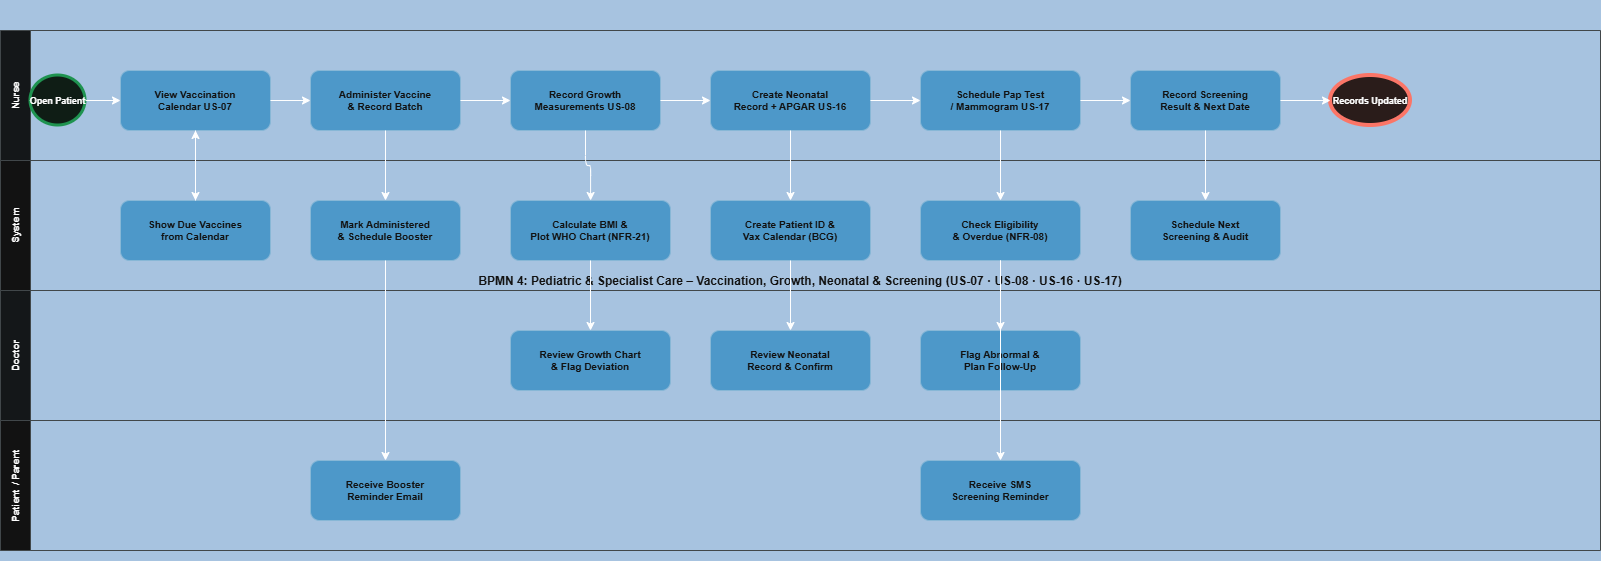

The diagram above was exported from draw.io. Its source (the exported page's mxGraphModel, read from the mxfile embedded in the PNG):
<mxGraphModel dx="1407" dy="820" grid="1" gridSize="10" guides="1" tooltips="1" connect="1" arrows="1" fold="1" page="1" pageScale="1" pageWidth="827" pageHeight="1169" math="0" shadow="0">
  <root>
    <mxCell id="0" />
    <mxCell id="1" parent="0" />
    <mxCell id="pool4" parent="1" style="shape=pool;startSize=30;horizontal=1;fillColor=#1a3a5c;fontColor=#ffffff;fontSize=12;fontStyle=1;strokeColor=#1a3a5c;" value="BPMN 4: Pediatric &amp; Specialist Care – Vaccination, Growth, Neonatal &amp; Screening (US-07 · US-08 · US-16 · US-17)" vertex="1">
      <mxGeometry height="560" width="1600" x="20" y="20" as="geometry" />
    </mxCell>
    <mxCell id="n_lane" parent="pool4" style="swimlane;startSize=30;horizontal=0;fillColor=#f7fafd;strokeColor=#bdc3c7;fontStyle=1;fontSize=10;" value="Nurse" vertex="1">
      <mxGeometry height="130" width="1600" y="30" as="geometry" />
    </mxCell>
    <mxCell id="n_start" parent="n_lane" style="ellipse;aspect=fixed;fillColor=#eafaf1;strokeColor=#27ae60;strokeWidth=3;fontSize=9;fontStyle=1;" value="Open Patient" vertex="1">
      <mxGeometry height="50" width="55" x="30" y="45" as="geometry" />
    </mxCell>
    <mxCell id="n_vax_cal" parent="n_lane" style="rounded=1;fillColor=#2980b9;fontColor=#ffffff;strokeColor=#1a5276;fontSize=10;fontStyle=1;" value="View Vaccination&#10;Calendar US-07" vertex="1">
      <mxGeometry height="60" width="150" x="120" y="40" as="geometry" />
    </mxCell>
    <mxCell id="n_administer" parent="n_lane" style="rounded=1;fillColor=#2980b9;fontColor=#ffffff;strokeColor=#1a5276;fontSize=10;fontStyle=1;" value="Administer Vaccine&#10;&amp; Record Batch" vertex="1">
      <mxGeometry height="60" width="150" x="310" y="40" as="geometry" />
    </mxCell>
    <mxCell id="n_growth" parent="n_lane" style="rounded=1;fillColor=#2980b9;fontColor=#ffffff;strokeColor=#1a5276;fontSize=10;fontStyle=1;" value="Record Growth&#10;Measurements US-08" vertex="1">
      <mxGeometry height="60" width="150" x="510" y="40" as="geometry" />
    </mxCell>
    <mxCell id="n_neo" parent="n_lane" style="rounded=1;fillColor=#2980b9;fontColor=#ffffff;strokeColor=#1a5276;fontSize=10;fontStyle=1;" value="Create Neonatal&#10;Record + APGAR US-16" vertex="1">
      <mxGeometry height="60" width="160" x="710" y="40" as="geometry" />
    </mxCell>
    <mxCell id="n_pap" parent="n_lane" style="rounded=1;fillColor=#2980b9;fontColor=#ffffff;strokeColor=#1a5276;fontSize=10;fontStyle=1;" value="Schedule Pap Test&#10;/ Mammogram US-17" vertex="1">
      <mxGeometry height="60" width="160" x="920" y="40" as="geometry" />
    </mxCell>
    <mxCell id="n_result" parent="n_lane" style="rounded=1;fillColor=#2980b9;fontColor=#ffffff;strokeColor=#1a5276;fontSize=10;fontStyle=1;" value="Record Screening&#10;Result &amp; Next Date" vertex="1">
      <mxGeometry height="60" width="150" x="1130" y="40" as="geometry" />
    </mxCell>
    <mxCell id="n_end" parent="n_lane" style="ellipse;aspect=fixed;fillColor=#fdecea;strokeColor=#e74c3c;strokeWidth=4;fontSize=9;fontStyle=1;" value="Records Updated" vertex="1">
      <mxGeometry height="50" width="80" x="1330" y="45" as="geometry" />
    </mxCell>
    <mxCell id="2" edge="1" parent="n_lane" source="n_start" style="edgeStyle=orthogonalEdgeStyle;" target="n_vax_cal">
      <mxGeometry relative="1" as="geometry" />
    </mxCell>
    <mxCell id="3" edge="1" parent="n_lane" source="n_vax_cal" style="edgeStyle=orthogonalEdgeStyle;" target="n_administer">
      <mxGeometry relative="1" as="geometry" />
    </mxCell>
    <mxCell id="4" edge="1" parent="n_lane" source="n_administer" style="edgeStyle=orthogonalEdgeStyle;" target="n_growth">
      <mxGeometry relative="1" as="geometry" />
    </mxCell>
    <mxCell id="5" edge="1" parent="n_lane" source="n_growth" style="edgeStyle=orthogonalEdgeStyle;" target="n_neo">
      <mxGeometry relative="1" as="geometry" />
    </mxCell>
    <mxCell id="6" edge="1" parent="n_lane" source="n_neo" style="edgeStyle=orthogonalEdgeStyle;" target="n_pap">
      <mxGeometry relative="1" as="geometry" />
    </mxCell>
    <mxCell id="7" edge="1" parent="n_lane" source="n_pap" style="edgeStyle=orthogonalEdgeStyle;" target="n_result">
      <mxGeometry relative="1" as="geometry" />
    </mxCell>
    <mxCell id="8" edge="1" parent="n_lane" source="n_result" style="edgeStyle=orthogonalEdgeStyle;" target="n_end">
      <mxGeometry relative="1" as="geometry" />
    </mxCell>
    <mxCell id="sy_lane4" parent="pool4" style="swimlane;startSize=30;horizontal=0;fillColor=#ffffff;strokeColor=#bdc3c7;fontStyle=1;fontSize=10;" value="System" vertex="1">
      <mxGeometry height="130" width="1600" y="160" as="geometry" />
    </mxCell>
    <mxCell id="sy_due" parent="sy_lane4" style="rounded=1;fillColor=#2980b9;fontColor=#ffffff;strokeColor=#1a5276;fontSize=10;fontStyle=1;" value="Show Due Vaccines&#10;from Calendar" vertex="1">
      <mxGeometry height="60" width="150" x="120" y="40" as="geometry" />
    </mxCell>
    <mxCell id="sy_booster" parent="sy_lane4" style="rounded=1;fillColor=#2980b9;fontColor=#ffffff;strokeColor=#1a5276;fontSize=10;fontStyle=1;" value="Mark Administered&#10;&amp; Schedule Booster" vertex="1">
      <mxGeometry height="60" width="150" x="310" y="40" as="geometry" />
    </mxCell>
    <mxCell id="sy_bmi" parent="sy_lane4" style="rounded=1;fillColor=#2980b9;fontColor=#ffffff;strokeColor=#1a5276;fontSize=10;fontStyle=1;" value="Calculate BMI &amp;&#10;Plot WHO Chart (NFR-21)" vertex="1">
      <mxGeometry height="60" width="160" x="510" y="40" as="geometry" />
    </mxCell>
    <mxCell id="sy_neo_id" parent="sy_lane4" style="rounded=1;fillColor=#2980b9;fontColor=#ffffff;strokeColor=#1a5276;fontSize=10;fontStyle=1;" value="Create Patient ID &amp;&#10;Vax Calendar (BCG)" vertex="1">
      <mxGeometry height="60" width="160" x="710" y="40" as="geometry" />
    </mxCell>
    <mxCell id="sy_eligibility" parent="sy_lane4" style="rounded=1;fillColor=#2980b9;fontColor=#ffffff;strokeColor=#1a5276;fontSize=10;fontStyle=1;" value="Check Eligibility&#10;&amp; Overdue (NFR-08)" vertex="1">
      <mxGeometry height="60" width="160" x="920" y="40" as="geometry" />
    </mxCell>
    <mxCell id="sy_next_screen" parent="sy_lane4" style="rounded=1;fillColor=#2980b9;fontColor=#ffffff;strokeColor=#1a5276;fontSize=10;fontStyle=1;" value="Schedule Next&#10;Screening &amp; Audit" vertex="1">
      <mxGeometry height="60" width="150" x="1130" y="40" as="geometry" />
    </mxCell>
    <mxCell id="d_lane4" parent="pool4" style="swimlane;startSize=30;horizontal=0;fillColor=#f7fafd;strokeColor=#bdc3c7;fontStyle=1;fontSize=10;" value="Doctor" vertex="1">
      <mxGeometry height="130" width="1600" y="290" as="geometry" />
    </mxCell>
    <mxCell id="d_growth_review" parent="d_lane4" style="rounded=1;fillColor=#2980b9;fontColor=#ffffff;strokeColor=#1a5276;fontSize=10;fontStyle=1;" value="Review Growth Chart&#10;&amp; Flag Deviation" vertex="1">
      <mxGeometry height="60" width="160" x="510" y="40" as="geometry" />
    </mxCell>
    <mxCell id="d_neo_confirm" parent="d_lane4" style="rounded=1;fillColor=#2980b9;fontColor=#ffffff;strokeColor=#1a5276;fontSize=10;fontStyle=1;" value="Review Neonatal&#10;Record &amp; Confirm" vertex="1">
      <mxGeometry height="60" width="160" x="710" y="40" as="geometry" />
    </mxCell>
    <mxCell id="d_flag" parent="d_lane4" style="rounded=1;fillColor=#2980b9;fontColor=#ffffff;strokeColor=#1a5276;fontSize=10;fontStyle=1;" value="Flag Abnormal &amp;&#10;Plan Follow-Up" vertex="1">
      <mxGeometry height="60" width="160" x="920" y="40" as="geometry" />
    </mxCell>
    <mxCell id="p_lane4" parent="pool4" style="swimlane;startSize=30;horizontal=0;fillColor=#ffffff;strokeColor=#bdc3c7;fontStyle=1;fontSize=10;" value="Patient / Parent" vertex="1">
      <mxGeometry height="130" width="1600" y="420" as="geometry" />
    </mxCell>
    <mxCell id="p_booster_remind" parent="p_lane4" style="rounded=1;fillColor=#2980b9;fontColor=#ffffff;strokeColor=#1a5276;fontSize=10;fontStyle=1;" value="Receive Booster&#10;Reminder Email" vertex="1">
      <mxGeometry height="60" width="150" x="310" y="40" as="geometry" />
    </mxCell>
    <mxCell id="p_screen_remind" parent="p_lane4" style="rounded=1;fillColor=#2980b9;fontColor=#ffffff;strokeColor=#1a5276;fontSize=10;fontStyle=1;" value="Receive SMS&#10;Screening Reminder" vertex="1">
      <mxGeometry height="60" width="160" x="920" y="40" as="geometry" />
    </mxCell>
    <mxCell id="9" edge="1" parent="pool4" source="n_vax_cal" style="edgeStyle=orthogonalEdgeStyle;" target="sy_due">
      <mxGeometry relative="1" as="geometry" />
    </mxCell>
    <mxCell id="10" edge="1" parent="pool4" source="sy_due" style="edgeStyle=orthogonalEdgeStyle;" target="n_vax_cal">
      <mxGeometry relative="1" as="geometry" />
    </mxCell>
    <mxCell id="11" edge="1" parent="pool4" source="n_administer" style="edgeStyle=orthogonalEdgeStyle;" target="sy_booster">
      <mxGeometry relative="1" as="geometry" />
    </mxCell>
    <mxCell id="12" edge="1" parent="pool4" source="sy_booster" style="edgeStyle=orthogonalEdgeStyle;" target="p_booster_remind">
      <mxGeometry relative="1" as="geometry" />
    </mxCell>
    <mxCell id="13" edge="1" parent="pool4" source="n_growth" style="edgeStyle=orthogonalEdgeStyle;" target="sy_bmi">
      <mxGeometry relative="1" as="geometry" />
    </mxCell>
    <mxCell id="14" edge="1" parent="pool4" source="sy_bmi" style="edgeStyle=orthogonalEdgeStyle;" target="d_growth_review">
      <mxGeometry relative="1" as="geometry" />
    </mxCell>
    <mxCell id="15" edge="1" parent="pool4" source="n_neo" style="edgeStyle=orthogonalEdgeStyle;" target="sy_neo_id">
      <mxGeometry relative="1" as="geometry" />
    </mxCell>
    <mxCell id="16" edge="1" parent="pool4" source="sy_neo_id" style="edgeStyle=orthogonalEdgeStyle;" target="d_neo_confirm">
      <mxGeometry relative="1" as="geometry" />
    </mxCell>
    <mxCell id="17" edge="1" parent="pool4" source="n_pap" style="edgeStyle=orthogonalEdgeStyle;" target="sy_eligibility">
      <mxGeometry relative="1" as="geometry" />
    </mxCell>
    <mxCell id="18" edge="1" parent="pool4" source="sy_eligibility" style="edgeStyle=orthogonalEdgeStyle;" target="d_flag">
      <mxGeometry relative="1" as="geometry" />
    </mxCell>
    <mxCell id="19" edge="1" parent="pool4" source="sy_eligibility" style="edgeStyle=orthogonalEdgeStyle;" target="p_screen_remind">
      <mxGeometry relative="1" as="geometry" />
    </mxCell>
    <mxCell id="20" edge="1" parent="pool4" source="n_result" style="edgeStyle=orthogonalEdgeStyle;" target="sy_next_screen">
      <mxGeometry relative="1" as="geometry" />
    </mxCell>
  </root>
</mxGraphModel>